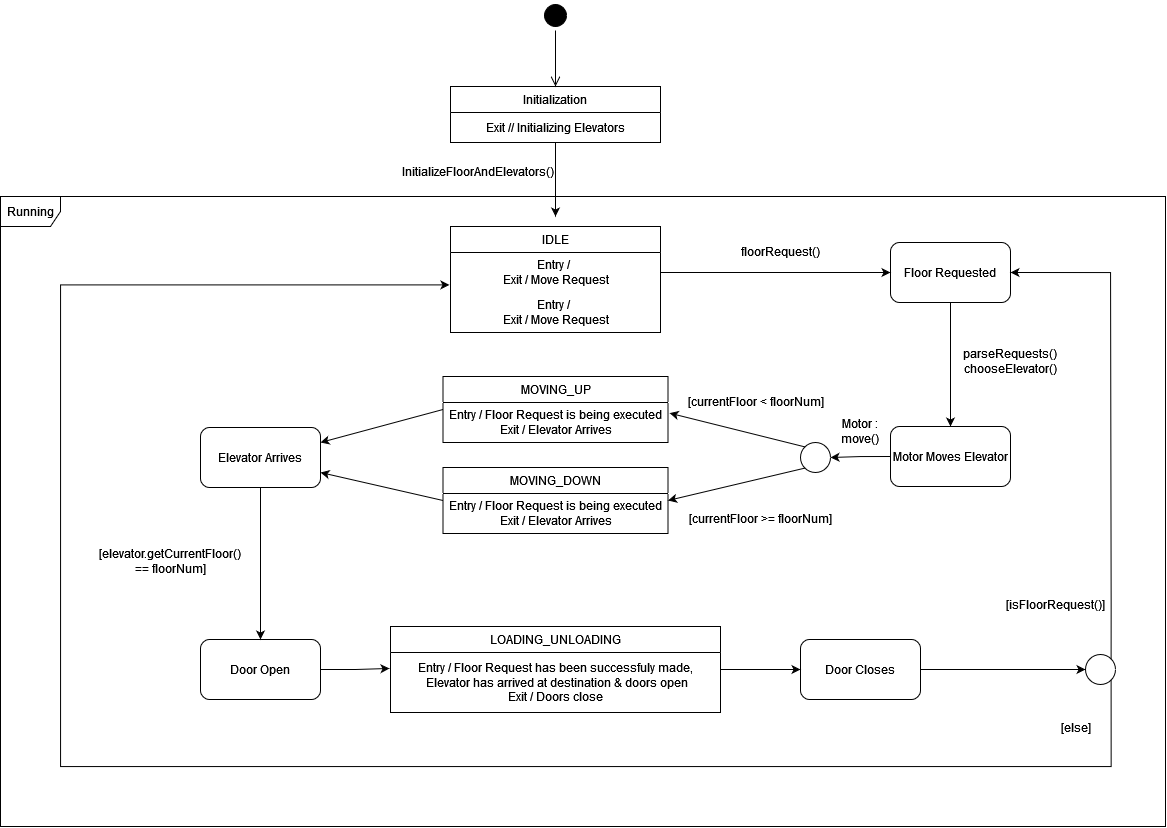

The diagram above was exported from draw.io. Its source (the exported page's mxGraphModel, read from the mxfile embedded in the PNG):
<mxGraphModel dx="2051" dy="1891" grid="1" gridSize="10" guides="1" tooltips="1" connect="1" arrows="1" fold="1" page="1" pageScale="1" pageWidth="850" pageHeight="1100" math="0" shadow="0">
  <root>
    <mxCell id="0" />
    <mxCell id="1" parent="0" />
    <mxCell id="htWQr3QKB11t6zbesEdf-1" value="IDLE" style="swimlane;fontStyle=0;childLayout=stackLayout;horizontal=1;startSize=26;fillColor=none;horizontalStack=0;resizeParent=1;resizeParentMax=0;resizeLast=0;collapsible=1;marginBottom=0;whiteSpace=wrap;html=1;" parent="1" vertex="1">
      <mxGeometry x="-210" y="160" width="210" height="106" as="geometry" />
    </mxCell>
    <mxCell id="htWQr3QKB11t6zbesEdf-2" value="Entry /&amp;nbsp;&lt;br&gt;Exit / Move Request" style="text;html=1;align=center;verticalAlign=middle;resizable=0;points=[];autosize=1;strokeColor=none;fillColor=none;" parent="htWQr3QKB11t6zbesEdf-1" vertex="1">
      <mxGeometry y="26" width="210" height="40" as="geometry" />
    </mxCell>
    <mxCell id="htWQr3QKB11t6zbesEdf-50" value="Entry /&amp;nbsp;&lt;br&gt;Exit / Move Request" style="text;html=1;align=center;verticalAlign=middle;resizable=0;points=[];autosize=1;strokeColor=none;fillColor=none;" parent="htWQr3QKB11t6zbesEdf-1" vertex="1">
      <mxGeometry y="66" width="210" height="40" as="geometry" />
    </mxCell>
    <mxCell id="htWQr3QKB11t6zbesEdf-3" style="edgeStyle=orthogonalEdgeStyle;rounded=0;orthogonalLoop=1;jettySize=auto;html=1;entryX=0.5;entryY=0;entryDx=0;entryDy=0;" parent="1" source="htWQr3QKB11t6zbesEdf-4" target="htWQr3QKB11t6zbesEdf-5" edge="1">
      <mxGeometry relative="1" as="geometry" />
    </mxCell>
    <mxCell id="htWQr3QKB11t6zbesEdf-4" value="Floor Requested" style="rounded=1;whiteSpace=wrap;html=1;" parent="1" vertex="1">
      <mxGeometry x="230" y="176" width="120" height="60" as="geometry" />
    </mxCell>
    <mxCell id="d21psSxY8Zwg0yVvmTkS-15" style="edgeStyle=orthogonalEdgeStyle;rounded=0;orthogonalLoop=1;jettySize=auto;html=1;exitX=0;exitY=0.5;exitDx=0;exitDy=0;entryX=1;entryY=0.5;entryDx=0;entryDy=0;" edge="1" parent="1" source="htWQr3QKB11t6zbesEdf-5" target="d21psSxY8Zwg0yVvmTkS-14">
      <mxGeometry relative="1" as="geometry" />
    </mxCell>
    <mxCell id="htWQr3QKB11t6zbesEdf-5" value="Motor Moves Elevator" style="rounded=1;whiteSpace=wrap;html=1;" parent="1" vertex="1">
      <mxGeometry x="230" y="360" width="120" height="60" as="geometry" />
    </mxCell>
    <mxCell id="htWQr3QKB11t6zbesEdf-7" value="Door Open" style="rounded=1;whiteSpace=wrap;html=1;" parent="1" vertex="1">
      <mxGeometry x="-460" y="573" width="120" height="60" as="geometry" />
    </mxCell>
    <mxCell id="d21psSxY8Zwg0yVvmTkS-30" style="rounded=0;orthogonalLoop=1;jettySize=auto;html=1;exitX=1;exitY=0.5;exitDx=0;exitDy=0;entryX=0;entryY=0.5;entryDx=0;entryDy=0;" edge="1" parent="1" source="htWQr3QKB11t6zbesEdf-9" target="d21psSxY8Zwg0yVvmTkS-28">
      <mxGeometry relative="1" as="geometry" />
    </mxCell>
    <mxCell id="htWQr3QKB11t6zbesEdf-9" value="Door Closes" style="rounded=1;whiteSpace=wrap;html=1;" parent="1" vertex="1">
      <mxGeometry x="140" y="573" width="120" height="60" as="geometry" />
    </mxCell>
    <mxCell id="d21psSxY8Zwg0yVvmTkS-25" style="edgeStyle=orthogonalEdgeStyle;rounded=0;orthogonalLoop=1;jettySize=auto;html=1;exitX=0.5;exitY=1;exitDx=0;exitDy=0;entryX=0.5;entryY=0;entryDx=0;entryDy=0;" edge="1" parent="1" source="htWQr3QKB11t6zbesEdf-10" target="htWQr3QKB11t6zbesEdf-7">
      <mxGeometry relative="1" as="geometry" />
    </mxCell>
    <mxCell id="htWQr3QKB11t6zbesEdf-10" value="Elevator Arrives" style="rounded=1;whiteSpace=wrap;html=1;" parent="1" vertex="1">
      <mxGeometry x="-460" y="361" width="120" height="60" as="geometry" />
    </mxCell>
    <mxCell id="d21psSxY8Zwg0yVvmTkS-27" style="edgeStyle=orthogonalEdgeStyle;rounded=0;orthogonalLoop=1;jettySize=auto;html=1;exitX=1;exitY=0.5;exitDx=0;exitDy=0;entryX=0;entryY=0.5;entryDx=0;entryDy=0;" edge="1" parent="1" source="htWQr3QKB11t6zbesEdf-11" target="htWQr3QKB11t6zbesEdf-9">
      <mxGeometry relative="1" as="geometry" />
    </mxCell>
    <mxCell id="htWQr3QKB11t6zbesEdf-11" value="LOADING_UNLOADING" style="swimlane;fontStyle=0;childLayout=stackLayout;horizontal=1;startSize=26;fillColor=none;horizontalStack=0;resizeParent=1;resizeParentMax=0;resizeLast=0;collapsible=1;marginBottom=0;whiteSpace=wrap;html=1;" parent="1" vertex="1">
      <mxGeometry x="-270" y="560" width="330" height="86" as="geometry" />
    </mxCell>
    <mxCell id="htWQr3QKB11t6zbesEdf-30" value="Entry / Floor Request has been successfuly made,&lt;br style=&quot;border-color: var(--border-color);&quot;&gt;&amp;nbsp;Elevator has arrived at destination &amp;amp; doors open&lt;br style=&quot;border-color: var(--border-color);&quot;&gt;Exit / Doors close" style="text;html=1;align=center;verticalAlign=middle;resizable=0;points=[];autosize=1;strokeColor=none;fillColor=none;" parent="htWQr3QKB11t6zbesEdf-11" vertex="1">
      <mxGeometry y="26" width="330" height="60" as="geometry" />
    </mxCell>
    <mxCell id="d21psSxY8Zwg0yVvmTkS-23" style="rounded=0;orthogonalLoop=1;jettySize=auto;html=1;exitX=0;exitY=0.5;exitDx=0;exitDy=0;entryX=1;entryY=0.25;entryDx=0;entryDy=0;" edge="1" parent="1" source="htWQr3QKB11t6zbesEdf-13" target="htWQr3QKB11t6zbesEdf-10">
      <mxGeometry relative="1" as="geometry" />
    </mxCell>
    <mxCell id="htWQr3QKB11t6zbesEdf-13" value="MOVING_UP" style="swimlane;fontStyle=0;childLayout=stackLayout;horizontal=1;startSize=26;fillColor=none;horizontalStack=0;resizeParent=1;resizeParentMax=0;resizeLast=0;collapsible=1;marginBottom=0;whiteSpace=wrap;html=1;" parent="1" vertex="1">
      <mxGeometry x="-217.5" y="310" width="225" height="66" as="geometry" />
    </mxCell>
    <mxCell id="htWQr3QKB11t6zbesEdf-14" value="Entry / Floor Request is being executed&lt;br&gt;Exit / Elevator Arrives" style="text;html=1;align=center;verticalAlign=middle;resizable=0;points=[];autosize=1;strokeColor=none;fillColor=none;" parent="htWQr3QKB11t6zbesEdf-13" vertex="1">
      <mxGeometry y="26" width="225" height="40" as="geometry" />
    </mxCell>
    <mxCell id="htWQr3QKB11t6zbesEdf-15" style="edgeStyle=orthogonalEdgeStyle;rounded=0;orthogonalLoop=1;jettySize=auto;html=1;entryX=0;entryY=0.5;entryDx=0;entryDy=0;" parent="1" source="htWQr3QKB11t6zbesEdf-2" target="htWQr3QKB11t6zbesEdf-4" edge="1">
      <mxGeometry relative="1" as="geometry" />
    </mxCell>
    <mxCell id="htWQr3QKB11t6zbesEdf-41" value="floorRequest()" style="text;html=1;strokeColor=none;fillColor=none;align=center;verticalAlign=middle;whiteSpace=wrap;rounded=0;" parent="1" vertex="1">
      <mxGeometry x="90" y="170" width="60" height="30" as="geometry" />
    </mxCell>
    <mxCell id="htWQr3QKB11t6zbesEdf-42" value="parseRequests() chooseElevator()" style="text;html=1;strokeColor=none;fillColor=none;align=center;verticalAlign=middle;whiteSpace=wrap;rounded=0;" parent="1" vertex="1">
      <mxGeometry x="320" y="280" width="60" height="30" as="geometry" />
    </mxCell>
    <mxCell id="htWQr3QKB11t6zbesEdf-43" value="Motor : move()" style="text;html=1;strokeColor=none;fillColor=none;align=center;verticalAlign=middle;whiteSpace=wrap;rounded=0;" parent="1" vertex="1">
      <mxGeometry x="170" y="350" width="60" height="30" as="geometry" />
    </mxCell>
    <mxCell id="htWQr3QKB11t6zbesEdf-44" value="[elevator.getCurrentFloor() == floorNum]" style="text;html=1;strokeColor=none;fillColor=none;align=center;verticalAlign=middle;whiteSpace=wrap;rounded=0;" parent="1" vertex="1">
      <mxGeometry x="-550" y="480" width="120" height="30" as="geometry" />
    </mxCell>
    <mxCell id="htWQr3QKB11t6zbesEdf-52" value="Initialization" style="swimlane;fontStyle=0;childLayout=stackLayout;horizontal=1;startSize=26;fillColor=none;horizontalStack=0;resizeParent=1;resizeParentMax=0;resizeLast=0;collapsible=1;marginBottom=0;whiteSpace=wrap;html=1;" parent="1" vertex="1">
      <mxGeometry x="-210" y="20" width="210" height="56" as="geometry" />
    </mxCell>
    <mxCell id="htWQr3QKB11t6zbesEdf-53" value="Exit // Initializing Elevators" style="text;html=1;align=center;verticalAlign=middle;resizable=0;points=[];autosize=1;strokeColor=none;fillColor=none;" parent="htWQr3QKB11t6zbesEdf-52" vertex="1">
      <mxGeometry y="26" width="210" height="30" as="geometry" />
    </mxCell>
    <mxCell id="htWQr3QKB11t6zbesEdf-55" style="edgeStyle=orthogonalEdgeStyle;rounded=0;orthogonalLoop=1;jettySize=auto;html=1;" parent="1" source="htWQr3QKB11t6zbesEdf-53" edge="1">
      <mxGeometry relative="1" as="geometry">
        <mxPoint x="-105" y="150" as="targetPoint" />
      </mxGeometry>
    </mxCell>
    <mxCell id="htWQr3QKB11t6zbesEdf-56" value="&lt;div style=&quot;color: rgb(204, 204, 204); background-color: rgb(31, 31, 31); font-family: Consolas, &amp;quot;Courier New&amp;quot;, monospace; font-size: 14px; line-height: 19px;&quot;&gt;&lt;br&gt;&lt;/div&gt;" style="text;html=1;align=center;verticalAlign=middle;whiteSpace=wrap;rounded=0;" parent="1" vertex="1">
      <mxGeometry x="20" y="90" width="60" height="30" as="geometry" />
    </mxCell>
    <mxCell id="htWQr3QKB11t6zbesEdf-57" value="InitializeFloorAndElevators()" style="text;html=1;strokeColor=none;fillColor=none;align=center;verticalAlign=middle;whiteSpace=wrap;rounded=0;" parent="1" vertex="1">
      <mxGeometry x="-235" y="85" width="105" height="40" as="geometry" />
    </mxCell>
    <mxCell id="zfVeeJ4_6bXh-RXef8P0-2" value="Running" style="shape=umlFrame;whiteSpace=wrap;html=1;pointerEvents=0;" parent="1" vertex="1">
      <mxGeometry x="-660" y="130" width="1165" height="630" as="geometry" />
    </mxCell>
    <mxCell id="d21psSxY8Zwg0yVvmTkS-1" value="" style="ellipse;html=1;shape=startState;fillColor=#000000;strokeColor=#000000;" vertex="1" parent="1">
      <mxGeometry x="-120" y="-66" width="30" height="30" as="geometry" />
    </mxCell>
    <mxCell id="d21psSxY8Zwg0yVvmTkS-2" value="" style="edgeStyle=orthogonalEdgeStyle;html=1;verticalAlign=bottom;endArrow=open;endSize=8;strokeColor=#000000;rounded=0;entryX=0.5;entryY=0;entryDx=0;entryDy=0;" edge="1" source="d21psSxY8Zwg0yVvmTkS-1" parent="1" target="htWQr3QKB11t6zbesEdf-52">
      <mxGeometry relative="1" as="geometry">
        <mxPoint x="-95" y="24" as="targetPoint" />
      </mxGeometry>
    </mxCell>
    <mxCell id="d21psSxY8Zwg0yVvmTkS-24" style="rounded=0;orthogonalLoop=1;jettySize=auto;html=1;exitX=0;exitY=0.5;exitDx=0;exitDy=0;entryX=1;entryY=0.75;entryDx=0;entryDy=0;" edge="1" parent="1" source="d21psSxY8Zwg0yVvmTkS-12" target="htWQr3QKB11t6zbesEdf-10">
      <mxGeometry relative="1" as="geometry" />
    </mxCell>
    <mxCell id="d21psSxY8Zwg0yVvmTkS-12" value="MOVING_DOWN" style="swimlane;fontStyle=0;childLayout=stackLayout;horizontal=1;startSize=26;fillColor=none;horizontalStack=0;resizeParent=1;resizeParentMax=0;resizeLast=0;collapsible=1;marginBottom=0;whiteSpace=wrap;html=1;" vertex="1" parent="1">
      <mxGeometry x="-217.5" y="401" width="225" height="66" as="geometry" />
    </mxCell>
    <mxCell id="d21psSxY8Zwg0yVvmTkS-13" value="Entry / Floor Request is being executed&lt;br&gt;Exit / Elevator Arrives" style="text;html=1;align=center;verticalAlign=middle;resizable=0;points=[];autosize=1;strokeColor=none;fillColor=none;" vertex="1" parent="d21psSxY8Zwg0yVvmTkS-12">
      <mxGeometry y="26" width="225" height="40" as="geometry" />
    </mxCell>
    <mxCell id="d21psSxY8Zwg0yVvmTkS-18" style="rounded=0;orthogonalLoop=1;jettySize=auto;html=1;exitX=0;exitY=1;exitDx=0;exitDy=0;entryX=1;entryY=0.5;entryDx=0;entryDy=0;" edge="1" parent="1" source="d21psSxY8Zwg0yVvmTkS-14" target="d21psSxY8Zwg0yVvmTkS-12">
      <mxGeometry relative="1" as="geometry" />
    </mxCell>
    <mxCell id="d21psSxY8Zwg0yVvmTkS-14" value="" style="ellipse;whiteSpace=wrap;html=1;aspect=fixed;" vertex="1" parent="1">
      <mxGeometry x="140" y="376" width="30" height="30" as="geometry" />
    </mxCell>
    <mxCell id="d21psSxY8Zwg0yVvmTkS-16" style="rounded=0;orthogonalLoop=1;jettySize=auto;html=1;exitX=0;exitY=0;exitDx=0;exitDy=0;entryX=1.007;entryY=0.266;entryDx=0;entryDy=0;entryPerimeter=0;" edge="1" parent="1" source="d21psSxY8Zwg0yVvmTkS-14" target="htWQr3QKB11t6zbesEdf-14">
      <mxGeometry relative="1" as="geometry" />
    </mxCell>
    <mxCell id="d21psSxY8Zwg0yVvmTkS-19" value="[currentFloor &amp;lt; floorNum]" style="text;html=1;align=center;verticalAlign=middle;resizable=0;points=[];autosize=1;strokeColor=none;fillColor=none;" vertex="1" parent="1">
      <mxGeometry x="15" y="320" width="160" height="30" as="geometry" />
    </mxCell>
    <mxCell id="d21psSxY8Zwg0yVvmTkS-20" value="[currentFloor &amp;gt;= floorNum]" style="text;html=1;align=center;verticalAlign=middle;resizable=0;points=[];autosize=1;strokeColor=none;fillColor=none;" vertex="1" parent="1">
      <mxGeometry x="15" y="437" width="170" height="30" as="geometry" />
    </mxCell>
    <mxCell id="d21psSxY8Zwg0yVvmTkS-26" style="edgeStyle=orthogonalEdgeStyle;rounded=0;orthogonalLoop=1;jettySize=auto;html=1;exitX=1;exitY=0.5;exitDx=0;exitDy=0;entryX=-0.003;entryY=0.266;entryDx=0;entryDy=0;entryPerimeter=0;" edge="1" parent="1" source="htWQr3QKB11t6zbesEdf-7" target="htWQr3QKB11t6zbesEdf-30">
      <mxGeometry relative="1" as="geometry" />
    </mxCell>
    <mxCell id="d21psSxY8Zwg0yVvmTkS-31" style="edgeStyle=orthogonalEdgeStyle;rounded=0;orthogonalLoop=1;jettySize=auto;html=1;exitX=1;exitY=0;exitDx=0;exitDy=0;entryX=1;entryY=0.5;entryDx=0;entryDy=0;" edge="1" parent="1" source="d21psSxY8Zwg0yVvmTkS-28" target="htWQr3QKB11t6zbesEdf-4">
      <mxGeometry relative="1" as="geometry">
        <Array as="points">
          <mxPoint x="450" y="539" />
          <mxPoint x="450" y="206" />
        </Array>
      </mxGeometry>
    </mxCell>
    <mxCell id="d21psSxY8Zwg0yVvmTkS-28" value="" style="ellipse;whiteSpace=wrap;html=1;aspect=fixed;" vertex="1" parent="1">
      <mxGeometry x="425" y="588" width="30" height="30" as="geometry" />
    </mxCell>
    <mxCell id="d21psSxY8Zwg0yVvmTkS-33" style="edgeStyle=orthogonalEdgeStyle;rounded=0;orthogonalLoop=1;jettySize=auto;html=1;exitX=1;exitY=1;exitDx=0;exitDy=0;entryX=-0.005;entryY=0.81;entryDx=0;entryDy=0;entryPerimeter=0;" edge="1" parent="1" source="d21psSxY8Zwg0yVvmTkS-28" target="htWQr3QKB11t6zbesEdf-2">
      <mxGeometry relative="1" as="geometry">
        <Array as="points">
          <mxPoint x="451" y="700" />
          <mxPoint x="-600" y="700" />
          <mxPoint x="-600" y="218" />
        </Array>
      </mxGeometry>
    </mxCell>
    <mxCell id="d21psSxY8Zwg0yVvmTkS-34" value="[isFloorRequest()]" style="text;html=1;align=center;verticalAlign=middle;resizable=0;points=[];autosize=1;strokeColor=none;fillColor=none;" vertex="1" parent="1">
      <mxGeometry x="335" y="523" width="120" height="30" as="geometry" />
    </mxCell>
    <mxCell id="d21psSxY8Zwg0yVvmTkS-35" value="[else]" style="text;html=1;align=center;verticalAlign=middle;resizable=0;points=[];autosize=1;strokeColor=none;fillColor=none;" vertex="1" parent="1">
      <mxGeometry x="390" y="646" width="50" height="30" as="geometry" />
    </mxCell>
  </root>
</mxGraphModel>